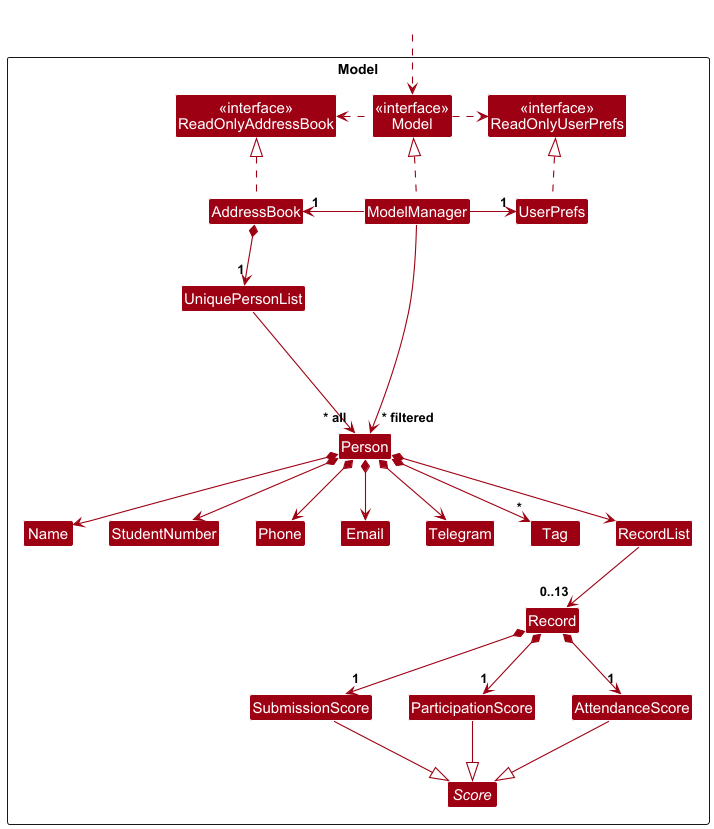

The diagram above was rendered by PlantUML. Its source (embedded in the PNG):
@startuml
!include style.puml
skinparam arrowThickness 1.1
skinparam arrowColor MODEL_COLOR
skinparam classBackgroundColor MODEL_COLOR

Package Model as ModelPackage <<Rectangle>>{
Class "<<interface>>\nReadOnlyAddressBook" as ReadOnlyAddressBook
Class "<<interface>>\nReadOnlyUserPrefs" as ReadOnlyUserPrefs
Class "<<interface>>\nModel" as Model
Class AddressBook
Class ModelManager
Class UserPrefs

Class UniquePersonList
Class Person
Class Name
Class StudentNumber
Class Email
Class Phone
Class Telegram
Class Tag
Class RecordList
Class Record
abstract Class Score
Class AttendanceScore
Class ParticipationScore
Class SubmissionScore

Class I #FFFFFF
}

Class HiddenOutside #FFFFFF
HiddenOutside ..> Model

AddressBook .up.|> ReadOnlyAddressBook

ModelManager .up.|> Model
Model .right.> ReadOnlyUserPrefs
Model .left.> ReadOnlyAddressBook
ModelManager -left-> "1" AddressBook
ModelManager -right-> "1" UserPrefs
UserPrefs .up.|> ReadOnlyUserPrefs

AddressBook *--> "1" UniquePersonList
UniquePersonList --> "~* all" Person
Person *--> Name
Person *--> StudentNumber
Person *--> Email
Person *--> Phone
Person *--> Telegram
Person *--> "*" Tag
Person *--> RecordList

Score <|-up- AttendanceScore
Score <|-up- ParticipationScore
Score <|-up- SubmissionScore
Record *--> "1" AttendanceScore
Record *--> "1" SubmissionScore
Record *--> "1" ParticipationScore

RecordList --> "0..13" Record

Person -[hidden]up--> I
UniquePersonList -[hidden]right-> I

Name -[hidden]right-> StudentNumber
StudentNumber -[hidden]right-> Phone
Phone -[hidden]right-> Email
Email -[hidden]right-> Telegram

ModelManager --> "~* filtered" Person
@enduml